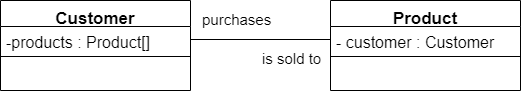

The diagram above was exported from draw.io. Its source (the exported page's mxGraphModel, read from the mxfile embedded in the PNG):
<mxGraphModel dx="868" dy="482" grid="1" gridSize="10" guides="1" tooltips="1" connect="1" arrows="1" fold="1" page="1" pageScale="1" pageWidth="827" pageHeight="1169" math="0" shadow="0">
  <root>
    <mxCell id="0" />
    <mxCell id="1" parent="0" />
    <mxCell id="2uohTFFew6JLD4qTdLKq-12" value="Customer" style="swimlane;fontStyle=1;align=center;verticalAlign=top;childLayout=stackLayout;horizontal=1;startSize=26;horizontalStack=0;resizeParent=1;resizeParentMax=0;resizeLast=0;collapsible=1;marginBottom=0;fontSize=17;" vertex="1" parent="1">
      <mxGeometry x="260" y="200" width="190" height="90" as="geometry" />
    </mxCell>
    <mxCell id="2uohTFFew6JLD4qTdLKq-13" value="-products : Product[]" style="text;strokeColor=none;fillColor=none;align=left;verticalAlign=top;spacingLeft=4;spacingRight=4;overflow=hidden;rotatable=0;points=[[0,0.5],[1,0.5]];portConstraint=eastwest;fontSize=16;" vertex="1" parent="2uohTFFew6JLD4qTdLKq-12">
      <mxGeometry y="26" width="190" height="26" as="geometry" />
    </mxCell>
    <mxCell id="2uohTFFew6JLD4qTdLKq-14" value="" style="line;strokeWidth=1;fillColor=none;align=left;verticalAlign=middle;spacingTop=-1;spacingLeft=3;spacingRight=3;rotatable=0;labelPosition=right;points=[];portConstraint=eastwest;" vertex="1" parent="2uohTFFew6JLD4qTdLKq-12">
      <mxGeometry y="52" width="190" height="8" as="geometry" />
    </mxCell>
    <mxCell id="2uohTFFew6JLD4qTdLKq-15" value=" " style="text;strokeColor=none;fillColor=none;align=left;verticalAlign=top;spacingLeft=4;spacingRight=4;overflow=hidden;rotatable=0;points=[[0,0.5],[1,0.5]];portConstraint=eastwest;" vertex="1" parent="2uohTFFew6JLD4qTdLKq-12">
      <mxGeometry y="60" width="190" height="30" as="geometry" />
    </mxCell>
    <mxCell id="2uohTFFew6JLD4qTdLKq-16" value="Product" style="swimlane;fontStyle=1;align=center;verticalAlign=top;childLayout=stackLayout;horizontal=1;startSize=26;horizontalStack=0;resizeParent=1;resizeParentMax=0;resizeLast=0;collapsible=1;marginBottom=0;fontSize=17;" vertex="1" parent="1">
      <mxGeometry x="590" y="200" width="190" height="90" as="geometry" />
    </mxCell>
    <mxCell id="2uohTFFew6JLD4qTdLKq-17" value="- customer : Customer" style="text;strokeColor=none;fillColor=none;align=left;verticalAlign=top;spacingLeft=4;spacingRight=4;overflow=hidden;rotatable=0;points=[[0,0.5],[1,0.5]];portConstraint=eastwest;fontSize=16;" vertex="1" parent="2uohTFFew6JLD4qTdLKq-16">
      <mxGeometry y="26" width="190" height="26" as="geometry" />
    </mxCell>
    <mxCell id="2uohTFFew6JLD4qTdLKq-18" value="" style="line;strokeWidth=1;fillColor=none;align=left;verticalAlign=middle;spacingTop=-1;spacingLeft=3;spacingRight=3;rotatable=0;labelPosition=right;points=[];portConstraint=eastwest;" vertex="1" parent="2uohTFFew6JLD4qTdLKq-16">
      <mxGeometry y="52" width="190" height="8" as="geometry" />
    </mxCell>
    <mxCell id="2uohTFFew6JLD4qTdLKq-19" value=" " style="text;strokeColor=none;fillColor=none;align=left;verticalAlign=top;spacingLeft=4;spacingRight=4;overflow=hidden;rotatable=0;points=[[0,0.5],[1,0.5]];portConstraint=eastwest;" vertex="1" parent="2uohTFFew6JLD4qTdLKq-16">
      <mxGeometry y="60" width="190" height="30" as="geometry" />
    </mxCell>
    <mxCell id="2uohTFFew6JLD4qTdLKq-20" style="edgeStyle=orthogonalEdgeStyle;rounded=0;orthogonalLoop=1;jettySize=auto;html=1;entryX=0;entryY=0.5;entryDx=0;entryDy=0;fontSize=18;endArrow=none;endFill=0;" edge="1" parent="1" source="2uohTFFew6JLD4qTdLKq-13" target="2uohTFFew6JLD4qTdLKq-17">
      <mxGeometry relative="1" as="geometry" />
    </mxCell>
    <mxCell id="2uohTFFew6JLD4qTdLKq-22" value="&lt;font style=&quot;font-size: 15px&quot;&gt;purchases&lt;/font&gt;" style="text;html=1;resizable=0;points=[];autosize=1;align=left;verticalAlign=top;spacingTop=-4;fontSize=18;" vertex="1" parent="1">
      <mxGeometry x="460" y="206" width="80" height="20" as="geometry" />
    </mxCell>
    <mxCell id="2uohTFFew6JLD4qTdLKq-23" value="&lt;font style=&quot;font-size: 15px&quot;&gt;is sold to&lt;/font&gt;" style="text;html=1;resizable=0;points=[];autosize=1;align=left;verticalAlign=top;spacingTop=-4;fontSize=18;" vertex="1" parent="1">
      <mxGeometry x="520" y="245" width="70" height="20" as="geometry" />
    </mxCell>
  </root>
</mxGraphModel>